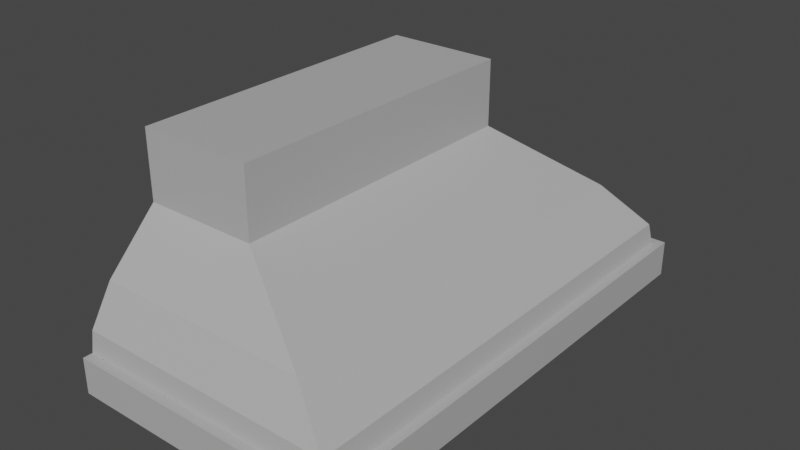 # Source: campana.blend  (saved by Blender 2.93.21; exported with 4.5.12 LTS)
import bpy
from mathutils import Matrix  # noqa: F401  (used for matrix-valued properties, if any)

bpy.ops.wm.read_factory_settings(use_empty=True)
scene = bpy.context.scene
scene.name = 'Scene'

# ---- collections
col_collection = bpy.data.collections.new('Collection'); scene.collection.children.link(col_collection)
col_collection_2 = bpy.data.collections.new('Collection 2'); scene.collection.children.link(col_collection_2)

# ---- images (referenced by path relative to the original .blend; pixels are not part of the script)
import os
ASSET_DIR = os.environ.get("B2B_ASSET_DIR", "")  # directory of the original .blend (textures are referenced by path, not embedded)
HERE = os.path.dirname(os.path.abspath(__file__))  # packed textures are extracted next to this script under _unpacked/

def load_image(name, relpath, width, height, colorspace="sRGB"):
    """Load a texture the original file referenced (path relative to the .blend, or extracted next to this script)."""
    p = next((c for c in (os.path.join(HERE, relpath), os.path.join(ASSET_DIR, relpath)) if relpath and os.path.exists(c)), "")
    if p:
        img = bpy.data.images.load(p, check_existing=True)
        img.name = name
    else:  # same state as the original file: an image datablock whose file is absent (Cycles renders it pink)
        img = bpy.data.images.new(name, width, height)
        img.source = "FILE"
        img.filepath = "//" + (relpath or name)
    img.colorspace_settings.name = colorspace
    return img
img_campana_textura = load_image('campana_textura', '_unpacked/campana_textura.53b00f8c.png', 1024, 1024, 'sRGB')

# ---- materials (node trees are filled in below, after node groups)
mat_material_003 = bpy.data.materials.new('Material.003')

# ---- material node trees
mat_material_003.use_nodes = True; mat_material_003.node_tree.nodes.clear()
_N = mat_material_003.node_tree.nodes; _L = mat_material_003.node_tree.links
n0 = _N.new('ShaderNodeBsdfPrincipled'); n0.name = 'Principled BSDF'; n0.location = (10, 300)
n0.distribution = 'GGX'
n0.subsurface_method = 'BURLEY'
n0.inputs[3].default_value = 1.45
n0.inputs[27].default_value = (0.0, 0.0, 0.0, 1.0)
n0.inputs[28].default_value = 1.0
n1 = _N.new('ShaderNodeOutputMaterial'); n1.name = 'Material Output'; n1.location = (300, 300)
n2 = _N.new('ShaderNodeTexImage'); n2.name = 'Imagen'; n2.location = (-280, 280)
n2.image = img_campana_textura
_L.new(n0.outputs[0], n1.inputs[0])
_L.new(n2.outputs[0], n0.inputs[0])
n1.is_active_output = True

# ---- world
world_world = bpy.data.worlds.new('World'); scene.world = world_world
world_world.use_nodes = True; world_world.node_tree.nodes.clear()
_N = world_world.node_tree.nodes; _L = world_world.node_tree.links
n0 = _N.new('ShaderNodeOutputWorld'); n0.name = 'World Output'; n0.location = (300, 300)
n1 = _N.new('ShaderNodeBackground'); n1.name = 'Background'; n1.location = (10, 300)
n1.inputs[0].default_value = (0.05088, 0.05088, 0.05088, 1.0)
_L.new(n1.outputs[0], n0.inputs[0])
n0.is_active_output = True
world_world.color = (0.05088, 0.05088, 0.05088)
world_world.use_sun_shadow = False
world_world.sun_shadow_jitter_overblur = 0.0

# ---- meshes
me_cubo_015 = bpy.data.meshes.new('Cubo.015')
me_cubo_015.from_pydata([(-1.0, -1.494, -0.3536), (-1.0, -1.0, 1.0), (-1.0, 0.0, 0.003325), (0.6423, -0.0002817, 0.003325), (0.664, -1.494, -0.3536), (-0.2675, -1.0, 1.0), (0.6423, -1.475, 0.003325), (-1.0, -1.475, 0.003325), (-1.0, 0.0, -0.3536), (-1.0, 0.0, 1.0), (0.664, 0.0, -0.3536), (-0.2675, 0.0, 1.0), (-1.0, -1.0, 0.5714), (-1.0, 0.0, 0.5714), (-0.2675, 0.0, 0.5714), (-0.2675, -1.0, 0.5714), (0.664, -1.494, -0.1283), (-1.0, -1.494, -0.1283), (0.664, 0.0, -0.1283), (-1.0, 0.0, -0.1283), (-1.0, -1.329, 0.2415), (-1.0, 0.0, 0.2415), (0.3636, -0.0001409, 0.2415), (0.3636, -1.329, 0.2415), (0.5507, -1.475, 0.003325), (0.5711, -1.494, -0.3536), (-0.3084, -1.0, 1.0), (-0.3084, 0.0, 1.0), (0.5711, 0.0, -0.3536), (-0.3084, -1.0, 0.5714), (0.5711, -1.494, -0.1283), (0.2875, -1.329, 0.2415), (-0.9367, -1.475, 0.003325), (-0.9718, -1.0, 1.0), (-0.9359, 0.0, -0.3536), (-0.9718, -1.0, 0.5714), (-0.9359, -1.494, -0.1283), (-0.9475, -1.329, 0.2415), (-0.9359, -1.494, -0.3536), (-0.9718, 0.0, 1.0), (-1.0, -1.407, -0.3536), (0.6423, -1.389, 0.003325), (-1.0, -1.389, 0.003325), (-0.2675, -0.9416, 1.0), (-1.0, -0.9416, 1.0), (0.664, -1.407, -0.3536), (-1.0, -0.9416, 0.5714), (-0.2675, -0.9416, 0.5714), (-1.0, -1.407, -0.1283), (0.664, -1.407, -0.1283), (0.3636, -1.251, 0.2415), (-1.0, -1.251, 0.2415), (-0.3084, -0.9416, 1.0), (0.5711, -1.407, -0.3536), (-0.9359, -1.407, -0.3536), (-0.9718, -0.9416, 1.0), (0.5711, 0.0, -0.1534), (-0.9359, 0.0, -0.1534), (0.5711, -1.407, -0.1534), (-0.9359, -1.407, -0.1534), (0.7233, -1.494, -0.1283), (0.7233, -1.494, -0.3536), (0.7233, -1.407, -0.3536), (0.7233, 0.0, -0.3536), (0.7233, 0.0, -0.1283), (0.7233, -1.407, -0.1283), (0.664, -1.554, -0.1283), (0.664, -1.554, -0.3536), (0.5711, -1.554, -0.3536), (-1.0, -1.554, -0.3536), (-1.0, -1.554, -0.1283), (-0.9359, -1.554, -0.1283), (-0.9359, -1.554, -0.3536), (0.5711, -1.554, -0.1283), (0.7233, -1.554, -0.1283), (0.7233, -1.554, -0.3536)], [], [(37, 35, 12, 20), (51, 46, 13, 21), (47, 43, 5, 15), (35, 33, 1, 12), (53, 45, 4, 25), (55, 44, 1, 33), (49, 41, 6, 16), (36, 32, 7, 17), (48, 42, 2, 19), (46, 44, 9, 13), (50, 47, 15, 23), (40, 48, 19, 8), (4, 61, 75, 67), (18, 49, 65, 64), (41, 50, 23, 6), (42, 51, 21, 2), (32, 37, 20, 7), (6, 23, 31, 24), (17, 0, 69, 70), (16, 6, 24, 30), (43, 52, 26, 5), (54, 53, 25, 38), (15, 5, 26, 29), (23, 15, 29, 31), (40, 54, 38, 0), (24, 31, 37, 32), (0, 38, 72, 69), (30, 24, 32, 36), (52, 55, 33, 26), (29, 26, 33, 35), (31, 29, 35, 37), (27, 39, 55, 52), (8, 34, 54, 40), (28, 53, 58, 56), (11, 27, 52, 43), (7, 20, 51, 42), (3, 22, 50, 41), (49, 16, 60, 65), (0, 17, 48, 40), (22, 14, 47, 50), (12, 1, 44, 46), (17, 7, 42, 48), (18, 3, 41, 49), (39, 9, 44, 55), (28, 10, 45, 53), (14, 11, 43, 47), (20, 12, 46, 51), (57, 56, 58, 59), (62, 65, 60, 61), (53, 54, 59, 58), (54, 34, 57, 59), (63, 64, 65, 62), (4, 45, 62, 61), (61, 60, 74, 75), (45, 10, 63, 62), (72, 71, 70, 69), (67, 66, 73, 68), (68, 73, 71, 72), (66, 67, 75, 74), (60, 16, 66, 74), (38, 25, 68, 72), (36, 17, 70, 71), (25, 4, 67, 68), (30, 36, 71, 73), (16, 30, 73, 66)])
_uv = me_cubo_015.uv_layers.new(name='MapaUV')
_uv.uv.foreach_set('vector', [0.8128, 0.3847, 0.7327, 0.3796, 0.7327, 0.3736, 0.8128, 0.3736, 0.1292, 0.4386, 0.1992, 0.5044, 0.1992, 0.7042, 0.1292, 0.7042, 0.5902, 0.7116, 0.4993, 0.7116, 0.4993, 0.6992, 0.5902, 0.6992, 0.7327, 0.3796, 0.6428, 0.3796, 0.6428, 0.3736, 0.7327, 0.3736, 0.03405, 0.3364, 0.03405, 0.3561, 0.01551, 0.3561, 0.01551, 0.3364, 0.3444, 0.7116, 0.3384, 0.7116, 0.3384, 0.6992, 0.3444, 0.6992, 0.2959, 0.6731, 0.324, 0.6692, 0.324, 0.6875, 0.2959, 0.6916, 0.8959, 0.3872, 0.8677, 0.387, 0.8677, 0.3736, 0.8959, 0.3736, 0.0507, 0.4056, 0.07864, 0.4095, 0.07864, 0.7042, 0.0507, 0.7042, 0.1992, 0.5044, 0.2902, 0.5044, 0.2902, 0.7042, 0.1992, 0.7042, 0.7364, 0.2685, 0.8748, 0.2027, 0.8748, 0.2151, 0.7364, 0.285, 0.002874, 0.4056, 0.0507, 0.4056, 0.0507, 0.7042, 0.002874, 0.7042, 0.01551, 0.3561, 0.01551, 0.3687, 0.002874, 0.3687, 0.002874, 0.3561, 0.6683, 0.01544, 0.3696, 0.01544, 0.3696, 0.002874, 0.6683, 0.002874, 0.674, 0.2976, 0.7364, 0.2685, 0.7364, 0.285, 0.674, 0.3159, 0.07864, 0.4095, 0.1292, 0.4386, 0.1292, 0.7042, 0.07864, 0.7042, 0.8677, 0.387, 0.8128, 0.3847, 0.8128, 0.3736, 0.8677, 0.3736, 0.8677, 0.7222, 0.8128, 0.663, 0.8128, 0.6469, 0.8677, 0.7027, 0.0507, 0.387, 0.002874, 0.387, 0.002874, 0.3744, 0.0507, 0.3744, 0.8959, 0.7268, 0.8677, 0.7222, 0.8677, 0.7027, 0.8959, 0.7071, 0.4936, 0.7116, 0.4849, 0.7116, 0.4849, 0.6992, 0.4936, 0.6992, 0.03405, 0.01648, 0.03405, 0.3364, 0.01551, 0.3364, 0.01551, 0.01648, 0.7327, 0.5291, 0.6428, 0.5291, 0.6428, 0.5204, 0.7327, 0.5204, 0.8128, 0.663, 0.7327, 0.5291, 0.7327, 0.5204, 0.8128, 0.6469, 0.03405, 0.002874, 0.03405, 0.01648, 0.01551, 0.01648, 0.01551, 0.002874, 0.8677, 0.7027, 0.8128, 0.6469, 0.8128, 0.3847, 0.8677, 0.387, 0.01551, 0.002874, 0.01551, 0.01648, 0.002874, 0.01648, 0.002874, 0.002874, 0.8959, 0.7071, 0.8677, 0.7027, 0.8677, 0.387, 0.8959, 0.3872, 0.4849, 0.7116, 0.3444, 0.7116, 0.3444, 0.6992, 0.4849, 0.6992, 0.7327, 0.5204, 0.6428, 0.5204, 0.6428, 0.3796, 0.7327, 0.3796, 0.8128, 0.6469, 0.7327, 0.5204, 0.7327, 0.3796, 0.8128, 0.3847, 0.4849, 0.9115, 0.3444, 0.9115, 0.3444, 0.7116, 0.4849, 0.7116, 0.3327, 0.002874, 0.3327, 0.01648, 0.03405, 0.01648, 0.03405, 0.002874, 0.9971, 0.3736, 0.9971, 0.6722, 0.9546, 0.6722, 0.9546, 0.3736, 0.4936, 0.9115, 0.4849, 0.9115, 0.4849, 0.7116, 0.4936, 0.7116, 0.07864, 0.3912, 0.1292, 0.4221, 0.1292, 0.4386, 0.07864, 0.4095, 0.674, 0.002934, 0.7364, 0.002904, 0.7364, 0.2685, 0.674, 0.2976, 0.3696, 0.01544, 0.3511, 0.01544, 0.3511, 0.002874, 0.3696, 0.002874, 0.002874, 0.387, 0.0507, 0.387, 0.0507, 0.4056, 0.002874, 0.4056, 0.7364, 0.002904, 0.8748, 0.002874, 0.8748, 0.2027, 0.7364, 0.2685, 0.1992, 0.492, 0.2902, 0.492, 0.2902, 0.5044, 0.1992, 0.5044, 0.0507, 0.387, 0.07864, 0.3912, 0.07864, 0.4095, 0.0507, 0.4056, 0.2959, 0.3744, 0.324, 0.3745, 0.324, 0.6692, 0.2959, 0.6731, 0.3444, 0.9115, 0.3384, 0.9115, 0.3384, 0.7116, 0.3444, 0.7116, 0.3327, 0.3364, 0.3327, 0.3561, 0.03405, 0.3561, 0.03405, 0.3364, 0.5902, 0.9115, 0.4993, 0.9115, 0.4993, 0.7116, 0.5902, 0.7116, 0.1292, 0.4221, 0.1992, 0.492, 0.1992, 0.5044, 0.1292, 0.4386, 0.6371, 0.3736, 0.6371, 0.6935, 0.3384, 0.6935, 0.3384, 0.3736, 0.9283, 0.03405, 0.8805, 0.03405, 0.8805, 0.01551, 0.9283, 0.01551, 0.9766, 0.002874, 0.9766, 0.3227, 0.9341, 0.3227, 0.9341, 0.002874, 0.9971, 0.678, 0.9971, 0.9766, 0.9546, 0.9766, 0.9546, 0.678, 0.9283, 0.3327, 0.8805, 0.3327, 0.8805, 0.03405, 0.9283, 0.03405, 0.01551, 0.3561, 0.03405, 0.3561, 0.03405, 0.3687, 0.01551, 0.3687, 0.9283, 0.01551, 0.8805, 0.01551, 0.8805, 0.002874, 0.9283, 0.002874, 0.03405, 0.3561, 0.3327, 0.3561, 0.3327, 0.3687, 0.03405, 0.3687, 0.9489, 0.3872, 0.9017, 0.3872, 0.9017, 0.3736, 0.9489, 0.3736, 0.9489, 0.7268, 0.9017, 0.7268, 0.9017, 0.7071, 0.9489, 0.7071, 0.9489, 0.7071, 0.9017, 0.7071, 0.9017, 0.3872, 0.9489, 0.3872, 0.9017, 0.7268, 0.9489, 0.7268, 0.9489, 0.7394, 0.9017, 0.7394, 0.3511, 0.002874, 0.3511, 0.01544, 0.3384, 0.01544, 0.3384, 0.002874, 0.01551, 0.01648, 0.01551, 0.3364, 0.002874, 0.3364, 0.002874, 0.01648, 0.3511, 0.3543, 0.3511, 0.3678, 0.3384, 0.3678, 0.3384, 0.3543, 0.01551, 0.3364, 0.01551, 0.3561, 0.002874, 0.3561, 0.002874, 0.3364, 0.3511, 0.03511, 0.3511, 0.3543, 0.3384, 0.3543, 0.3384, 0.03511, 0.3511, 0.01544, 0.3511, 0.03511, 0.3384, 0.03511, 0.3384, 0.01544])
me_cubo_015.materials.append(mat_material_003)
me_cubo_015.use_remesh_fix_poles = True
me_cubo_015.use_remesh_preserve_attributes = False
me_cubo_015.use_mirror_vertex_groups = False
me_cubo_015.update()

# ---- objects
ob_campana = bpy.data.objects.new('campana', me_cubo_015)

# ---- transforms, parenting, visibility, modifiers, constraints
ob_campana.location = (0.1867, 6.755, 2.734)
ob_campana.scale = (0.8597, 0.8597, 0.8597)
ob_campana.lineart.crease_threshold = 0.0
_m = ob_campana.modifiers.new('Simetrizar', 'MIRROR')
_m.use_axis = (False, True, False)

# ---- collection membership
col_collection.objects.link(ob_campana)

# ---- scene / render settings (as saved in the file)
scene.frame_start = 1; scene.frame_end = 250; scene.frame_set(49)
scene.render.engine = 'CYCLES'
scene.cycles.use_denoising = False
scene.cycles.samples = 8192
scene.cycles.sampling_pattern = 'TABULATED_SOBOL'
scene.cycles.use_adaptive_sampling = False
scene.cycles.use_light_tree = False
scene.eevee.taa_samples = 64
scene.eevee.taa_render_samples = 128
scene.view_settings.view_transform = 'Filmic'
bpy.context.view_layer.update()

# ---- added for rendering (the .blend has no active camera and no usable light): camera, sun
cam_auto = bpy.data.cameras.new('AutoCamera')
cam_auto.lens = 50.0
cam_auto.sensor_width = 36.0
cam_auto.clip_end = 1000.0
ob_auto_camera = bpy.data.objects.new('AutoCamera', cam_auto)
scene.collection.objects.link(ob_auto_camera)
ob_auto_camera.location = (3.09264, 3.12524, 5.43179)
ob_auto_camera.rotation_euler = (1.09748, -7.21219e-08, 0.694738)
scene.camera = ob_auto_camera
light_auto_sun = bpy.data.lights.new('AutoSun', 'SUN')
light_auto_sun.energy = 3.0
light_auto_sun.angle = 0.0523599
ob_auto_sun = bpy.data.objects.new('AutoSun', light_auto_sun)
scene.collection.objects.link(ob_auto_sun)
ob_auto_sun.rotation_euler = (0.872665, 0.174533, 0.523599)
bpy.context.view_layer.update()
